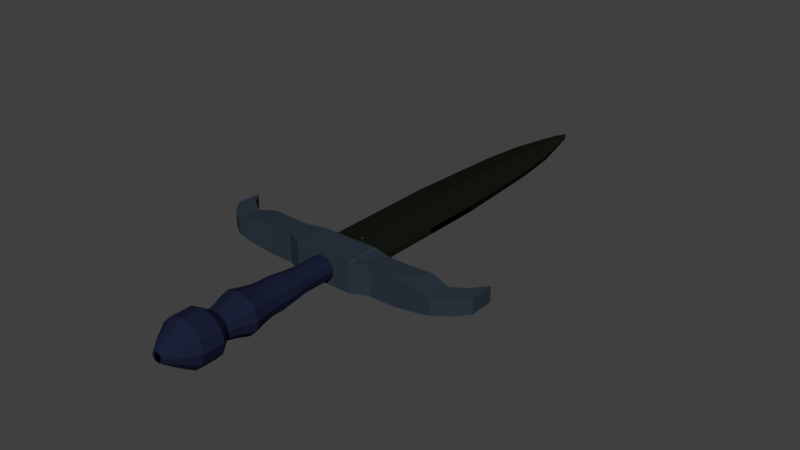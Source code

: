 # Source: Short_Sword_Scaled_Common.blend  (saved by Blender 2.72.0; exported with 4.5.12 LTS)
import bpy
from mathutils import Matrix  # noqa: F401  (used for matrix-valued properties, if any)

bpy.ops.wm.read_factory_settings(use_empty=True)
scene = bpy.context.scene
scene.name = 'Scene'

# ---- collections
col_collection_1 = bpy.data.collections.new('Collection 1'); scene.collection.children.link(col_collection_1)

# ---- materials (node trees are filled in below, after node groups)
mat_sword = bpy.data.materials.new('Sword')
mat_sword.alpha_threshold = 0.0
mat_sword.use_transparent_shadow = False
mat_sword.roughness = 0.5
mat_sword.line_color = (0.0, 0.0, 0.0, 1.0)
mat_blade = bpy.data.materials.new('Blade')
mat_blade.alpha_threshold = 0.0
mat_blade.use_transparent_shadow = False
mat_blade.diffuse_color = (0.007946, 0.01002, 0.006146, 1.0)
mat_blade.roughness = 0.5
mat_guard = bpy.data.materials.new('Guard')
mat_guard.alpha_threshold = 0.0
mat_guard.use_transparent_shadow = False
mat_guard.diffuse_color = (0.02562, 0.03755, 0.05222, 1.0)
mat_guard.roughness = 0.5
mat_handle = bpy.data.materials.new('Handle')
mat_handle.alpha_threshold = 0.0
mat_handle.use_transparent_shadow = False
mat_handle.diffuse_color = (0.01107, 0.01483, 0.03741, 1.0)
mat_handle.roughness = 0.5

# ---- material node trees

# ---- world
world_world = bpy.data.worlds.new('World'); scene.world = world_world
world_world.color = (0.05088, 0.05088, 0.05088)
world_world.use_sun_shadow = False
world_world.sun_shadow_jitter_overblur = 0.0
world_world.cycles.sampling_method = 'MANUAL'
world_world.cycles.sample_map_resolution = 256

# ---- meshes
me_cube = bpy.data.meshes.new('Cube')
me_cube.from_pydata([(1.0, 1.526, -0.1), (1.0, -0.4737, -0.1), (-1.0, -0.4737, -0.1), (-1.0, 1.526, -0.1), (1.0, 1.526, 0.1), (1.0, -0.4737, 0.1), (-1.0, -0.4737, 0.1), (-1.0, 1.526, 0.1), (1.0, 3.532, -0.1), (-1.0, 3.532, -0.1), (1.0, 3.532, 0.1), (-1.0, 3.532, 0.1), (0.8968, 5.457, -0.08967), (-0.8968, 5.457, -0.08967), (0.8968, 5.457, 0.08968), (-0.8968, 5.457, 0.08968), (0.8085, 6.975, -0.08083), (-0.8085, 6.975, -0.08083), (0.8085, 6.975, 0.08086), (-0.8085, 6.975, 0.08086), (0.6351, 8.439, -0.0635), (-0.6351, 8.439, -0.0635), (0.6351, 8.439, 0.06353), (-0.6351, 8.439, 0.06353), (0.3718, 9.632, -0.03716), (-0.3718, 9.632, -0.03716), (0.3718, 9.632, 0.0372), (-0.3718, 9.632, 0.0372), (0.1954, 10.36, -0.01952), (-0.1954, 10.36, -0.01952), (0.1954, 10.36, 0.01956), (-0.1954, 10.36, 0.01956), (0.03405, 10.72, -0.003383), (-0.03404, 10.72, -0.003383), (0.03405, 10.72, 0.003426), (-0.03404, 10.72, 0.003426), (0.2093, -4.399, 0.4252), (-0.04066, -4.399, 0.491), (-0.04066, -3.135, 0.3842), (-0.04066, -4.067, 0.491), (0.1439, -3.135, 0.3327), (0.2093, -4.067, 0.4252), (0.2791, -3.135, 0.1921), (0.3923, -4.067, 0.2455), (0.3285, -3.135, 5.773e-08), (0.4593, -4.067, 1.602e-07), (0.2791, -3.135, -0.1921), (0.3923, -4.067, -0.2455), (0.1439, -3.135, -0.3327), (0.2093, -4.067, -0.4252), (-0.04066, -3.135, -0.3842), (-0.04066, -4.067, -0.491), (-0.2253, -3.135, -0.3327), (-0.2907, -4.067, -0.4252), (-0.3604, -3.135, -0.1921), (-0.4737, -4.067, -0.2455), (-0.4099, -3.135, -1.254e-07), (-0.5407, -4.067, -7.392e-08), (-0.3604, -3.135, 0.1921), (-0.4737, -4.067, 0.2455), (-0.2253, -3.135, 0.3327), (-0.2907, -4.067, 0.4252), (0.3923, -4.399, 0.2455), (0.4593, -4.399, 3.686e-07), (0.3923, -4.399, -0.2455), (0.2093, -4.399, -0.4252), (-0.04066, -4.399, -0.491), (-0.2907, -4.399, -0.4252), (-0.4737, -4.399, -0.2455), (-0.5407, -4.399, 1.345e-07), (-0.4737, -4.399, 0.2455), (-0.2907, -4.399, 0.4252), (0.2239, -4.715, 0.45), (-0.04066, -4.715, 0.5196), (0.4176, -4.715, 0.2598), (0.4885, -4.715, 4.177e-07), (0.4176, -4.715, -0.2598), (0.2239, -4.715, -0.45), (-0.04066, -4.715, -0.5196), (-0.3052, -4.715, -0.45), (-0.4989, -4.715, -0.2598), (-0.5698, -4.715, 1.7e-07), (-0.4989, -4.715, 0.2598), (-0.3052, -4.715, 0.45), (0.2553, -5.054, 0.5033), (-0.04066, -5.054, 0.5812), (0.4719, -5.054, 0.2906), (0.5512, -5.054, 5.036e-07), (0.4719, -5.054, -0.2906), (0.2553, -5.054, -0.5033), (-0.04066, -5.054, -0.5812), (-0.3366, -5.054, -0.5033), (-0.5533, -5.054, -0.2906), (-0.6326, -5.054, 2.265e-07), (-0.5533, -5.054, 0.2906), (-0.3366, -5.054, 0.5033), (0.3, -5.415, 0.5793), (-0.04066, -5.415, 0.6689), (0.5493, -5.415, 0.3345), (0.6406, -5.415, 6.125e-07), (0.5493, -5.415, -0.3345), (0.3, -5.415, -0.5793), (-0.04066, -5.415, -0.6689), (-0.3813, -5.415, -0.5793), (-0.6306, -5.415, -0.3345), (-0.7219, -5.415, 2.936e-07), (-0.6306, -5.415, 0.3345), (-0.3813, -5.415, 0.5793), (0.23, -5.844, 0.4604), (-0.04066, -5.844, 0.5316), (0.4282, -5.844, 0.2658), (0.5007, -5.844, 5.949e-07), (0.4282, -5.844, -0.2658), (0.23, -5.844, -0.4604), (-0.04066, -5.844, -0.5316), (-0.3114, -5.844, -0.4604), (-0.5095, -5.844, -0.2658), (-0.5821, -5.844, 3.414e-07), (-0.5095, -5.844, 0.2658), (-0.3114, -5.844, 0.4604), (0.1841, -6.251, 0.3822), (-0.04066, -6.251, 0.4413), (0.3486, -6.251, 0.2207), (0.4088, -6.251, 6.468e-07), (0.3486, -6.251, -0.2207), (0.1841, -6.251, -0.3822), (-0.04066, -6.251, -0.4413), (-0.2654, -6.251, -0.3822), (-0.4299, -6.251, -0.2207), (-0.4901, -6.251, 4.363e-07), (-0.4299, -6.251, 0.2207), (-0.2654, -6.251, 0.3822), (0.3378, -6.658, 0.6437), (-0.04066, -6.658, 0.7433), (0.6149, -6.658, 0.3716), (0.7163, -6.658, 7.786e-07), (0.6149, -6.658, -0.3716), (0.3378, -6.658, -0.6437), (-0.04066, -6.658, -0.7433), (-0.4191, -6.658, -0.6437), (-0.6962, -6.658, -0.3716), (-0.7976, -6.658, 4.241e-07), (-0.6962, -6.658, 0.3716), (-0.4191, -6.658, 0.6437), (0.3378, -7.356, 0.6437), (-0.04066, -7.356, 0.7433), (0.6149, -7.356, 0.3716), (0.7163, -7.356, 7.726e-07), (0.6149, -7.356, -0.3716), (0.3378, -7.356, -0.6437), (-0.04066, -7.356, -0.7433), (-0.4191, -7.356, -0.6437), (-0.6962, -7.356, -0.3716), (-0.7976, -7.356, 4.182e-07), (-0.6962, -7.356, 0.3716), (-0.4191, -7.356, 0.6437), (0.1932, -7.794, 0.3978), (-0.04066, -7.794, 0.4593), (0.3644, -7.794, 0.2297), (0.4271, -7.794, 7.046e-07), (0.3644, -7.794, -0.2297), (0.1932, -7.794, -0.3978), (-0.04066, -7.794, -0.4593), (-0.2746, -7.794, -0.3978), (-0.4458, -7.794, -0.2297), (-0.5084, -7.794, 4.856e-07), (-0.4458, -7.794, 0.2297), (-0.2746, -7.794, 0.3978), (0.04228, -8.177, 0.1411), (-0.04066, -8.177, 0.1629), (0.103, -8.177, 0.08145), (0.1252, -8.177, 7.126e-07), (0.103, -8.177, -0.08145), (0.04228, -8.177, -0.1411), (-0.04066, -8.177, -0.1629), (-0.1236, -8.177, -0.1411), (-0.1843, -8.177, -0.08145), (-0.2066, -8.177, 6.35e-07), (-0.1843, -8.177, 0.08145), (-0.1236, -8.177, 0.1411), (0.0253, 1.526, -0.2532), (0.0253, -0.4737, -0.2532), (0.0253, 1.526, 0.2532), (0.0253, -0.4737, 0.2532), (0.0253, 3.532, -0.2532), (0.0253, 3.532, 0.2532), (0.02269, 5.457, -0.2271), (0.02269, 5.457, 0.2271), (0.02045, 6.975, -0.2047), (0.02045, 6.975, 0.2047), (0.01607, 8.439, -0.1608), (0.01607, 8.439, 0.1609), (0.009408, 9.632, -0.09411), (0.009408, 9.632, 0.09419), (0.004946, 10.36, -0.04945), (0.004946, 10.36, 0.04952), (0.0008636, 10.72, -0.008584), (0.0008636, 10.72, 0.008657), (0.9993, -1.021, 0.497), (0.9993, -1.021, -0.497), (0.9993, -2.175, 0.497), (0.9993, -2.175, -0.497), (-1.001, -1.021, 0.497), (-1.001, -1.021, -0.497), (-1.001, -2.175, 0.497), (-1.001, -2.175, -0.497), (-1.607, -1.103, -0.4364), (-1.539, -1.924, -0.497), (-1.607, -1.103, 0.4364), (-1.539, -1.924, 0.497), (-2.335, -1.103, -0.4364), (-2.368, -1.924, -0.497), (-2.335, -1.103, 0.4364), (-2.368, -1.924, 0.497), (-3.068, -0.9795, -0.3763), (-3.146, -1.96, -0.3763), (-3.068, -0.9795, 0.3763), (-3.146, -1.96, 0.3763), (-3.719, -1.123, -0.2572), (-3.736, -1.955, -0.2572), (-3.719, -1.123, 0.2572), (-3.736, -1.955, 0.2572), (-4.203, -0.7788, -0.2572), (-4.221, -1.611, -0.2572), (-4.203, -0.7788, 0.2572), (-4.221, -1.611, 0.2572), (-4.568, -0.3323, -0.2572), (-4.585, -1.164, -0.2572), (-4.568, -0.3323, 0.2572), (-4.585, -1.164, 0.2572), (-0.04066, -2.163, 0.3842), (0.1439, -2.163, 0.3327), (0.2791, -2.163, 0.1921), (0.3285, -2.163, -1.466e-07), (0.2791, -2.163, -0.1921), (0.1439, -2.163, -0.3327), (-0.04066, -2.163, -0.3842), (-0.2253, -2.163, -0.3327), (-0.3604, -2.163, -0.1921), (-0.4099, -2.163, -3.298e-07), (-0.3604, -2.163, 0.1921), (-0.2253, -2.163, 0.3327), (-1.0, 1.526, -0.1), (-1.0, -0.4737, -0.1), (1.0, -0.4737, -0.1), (1.0, 1.526, -0.1), (-1.0, 1.526, 0.1), (-1.0, -0.4737, 0.1), (1.0, -0.4737, 0.1), (1.0, 1.526, 0.1), (-1.0, 3.532, -0.1), (1.0, 3.532, -0.1), (-1.0, 3.532, 0.1), (1.0, 3.532, 0.1), (-0.8968, 5.457, -0.08967), (0.8968, 5.457, -0.08967), (-0.8968, 5.457, 0.08968), (0.8968, 5.457, 0.08968), (-0.8085, 6.975, -0.08083), (0.8085, 6.975, -0.08083), (-0.8085, 6.975, 0.08086), (0.8085, 6.975, 0.08086), (-0.6351, 8.439, -0.0635), (0.6351, 8.439, -0.0635), (-0.6351, 8.439, 0.06353), (0.6351, 8.439, 0.06353), (-0.3718, 9.632, -0.03716), (0.3718, 9.632, -0.03716), (-0.3718, 9.632, 0.0372), (0.3718, 9.632, 0.0372), (-0.1954, 10.36, -0.01952), (0.1954, 10.36, -0.01952), (-0.1954, 10.36, 0.01956), (0.1954, 10.36, 0.01956), (-0.03405, 10.72, -0.003383), (0.03404, 10.72, -0.003383), (-0.03405, 10.72, 0.003426), (0.03404, 10.72, 0.003426), (-0.2093, -4.399, 0.4252), (0.04066, -4.399, 0.491), (0.04066, -3.135, 0.3842), (0.04066, -4.067, 0.491), (-0.1439, -3.135, 0.3327), (-0.2093, -4.067, 0.4252), (-0.2791, -3.135, 0.1921), (-0.3923, -4.067, 0.2455), (-0.3285, -3.135, 5.773e-08), (-0.4593, -4.067, 1.602e-07), (-0.2791, -3.135, -0.1921), (-0.3923, -4.067, -0.2455), (-0.1439, -3.135, -0.3327), (-0.2093, -4.067, -0.4252), (0.04066, -3.135, -0.3842), (0.04066, -4.067, -0.491), (0.2253, -3.135, -0.3327), (0.2907, -4.067, -0.4252), (0.3604, -3.135, -0.1921), (0.4737, -4.067, -0.2455), (0.4099, -3.135, -1.254e-07), (0.5407, -4.067, -7.392e-08), (0.3604, -3.135, 0.1921), (0.4737, -4.067, 0.2455), (0.2253, -3.135, 0.3327), (0.2907, -4.067, 0.4252), (-0.3923, -4.399, 0.2455), (-0.4593, -4.399, 3.686e-07), (-0.3923, -4.399, -0.2455), (-0.2093, -4.399, -0.4252), (0.04066, -4.399, -0.491), (0.2907, -4.399, -0.4252), (0.4737, -4.399, -0.2455), (0.5407, -4.399, 1.345e-07), (0.4737, -4.399, 0.2455), (0.2907, -4.399, 0.4252), (-0.2239, -4.715, 0.45), (0.04066, -4.715, 0.5196), (-0.4176, -4.715, 0.2598), (-0.4885, -4.715, 4.177e-07), (-0.4176, -4.715, -0.2598), (-0.2239, -4.715, -0.45), (0.04066, -4.715, -0.5196), (0.3052, -4.715, -0.45), (0.4989, -4.715, -0.2598), (0.5698, -4.715, 1.7e-07), (0.4989, -4.715, 0.2598), (0.3052, -4.715, 0.45), (-0.2553, -5.054, 0.5033), (0.04066, -5.054, 0.5812), (-0.4719, -5.054, 0.2906), (-0.5512, -5.054, 5.036e-07), (-0.4719, -5.054, -0.2906), (-0.2553, -5.054, -0.5033), (0.04066, -5.054, -0.5812), (0.3366, -5.054, -0.5033), (0.5533, -5.054, -0.2906), (0.6326, -5.054, 2.265e-07), (0.5533, -5.054, 0.2906), (0.3366, -5.054, 0.5033), (-0.3, -5.415, 0.5793), (0.04066, -5.415, 0.6689), (-0.5493, -5.415, 0.3345), (-0.6406, -5.415, 6.125e-07), (-0.5493, -5.415, -0.3345), (-0.3, -5.415, -0.5793), (0.04066, -5.415, -0.6689), (0.3813, -5.415, -0.5793), (0.6306, -5.415, -0.3345), (0.7219, -5.415, 2.936e-07), (0.6306, -5.415, 0.3345), (0.3813, -5.415, 0.5793), (-0.23, -5.844, 0.4604), (0.04066, -5.844, 0.5316), (-0.4282, -5.844, 0.2658), (-0.5007, -5.844, 5.949e-07), (-0.4282, -5.844, -0.2658), (-0.23, -5.844, -0.4604), (0.04066, -5.844, -0.5316), (0.3114, -5.844, -0.4604), (0.5095, -5.844, -0.2658), (0.5821, -5.844, 3.414e-07), (0.5095, -5.844, 0.2658), (0.3114, -5.844, 0.4604), (-0.1841, -6.251, 0.3822), (0.04066, -6.251, 0.4413), (-0.3486, -6.251, 0.2207), (-0.4088, -6.251, 6.468e-07), (-0.3486, -6.251, -0.2207), (-0.1841, -6.251, -0.3822), (0.04066, -6.251, -0.4413), (0.2654, -6.251, -0.3822), (0.4299, -6.251, -0.2207), (0.4901, -6.251, 4.363e-07), (0.4299, -6.251, 0.2207), (0.2654, -6.251, 0.3822), (-0.3378, -6.658, 0.6437), (0.04066, -6.658, 0.7433), (-0.6149, -6.658, 0.3716), (-0.7163, -6.658, 7.786e-07), (-0.6149, -6.658, -0.3716), (-0.3378, -6.658, -0.6437), (0.04066, -6.658, -0.7433), (0.4191, -6.658, -0.6437), (0.6962, -6.658, -0.3716), (0.7976, -6.658, 4.241e-07), (0.6962, -6.658, 0.3716), (0.4191, -6.658, 0.6437), (-0.3378, -7.356, 0.6437), (0.04066, -7.356, 0.7433), (-0.6149, -7.356, 0.3716), (-0.7163, -7.356, 7.726e-07), (-0.6149, -7.356, -0.3716), (-0.3378, -7.356, -0.6437), (0.04066, -7.356, -0.7433), (0.4191, -7.356, -0.6437), (0.6962, -7.356, -0.3716), (0.7976, -7.356, 4.182e-07), (0.6962, -7.356, 0.3716), (0.4191, -7.356, 0.6437), (-0.1932, -7.794, 0.3978), (0.04066, -7.794, 0.4593), (-0.3644, -7.794, 0.2297), (-0.4271, -7.794, 7.046e-07), (-0.3644, -7.794, -0.2297), (-0.1932, -7.794, -0.3978), (0.04066, -7.794, -0.4593), (0.2746, -7.794, -0.3978), (0.4458, -7.794, -0.2297), (0.5084, -7.794, 4.856e-07), (0.4458, -7.794, 0.2297), (0.2746, -7.794, 0.3978), (-0.04228, -8.177, 0.1411), (0.04066, -8.177, 0.1629), (-0.103, -8.177, 0.08145), (-0.1252, -8.177, 7.126e-07), (-0.103, -8.177, -0.08145), (-0.04228, -8.177, -0.1411), (0.04066, -8.177, -0.1629), (0.1236, -8.177, -0.1411), (0.1843, -8.177, -0.08145), (0.2066, -8.177, 6.35e-07), (0.1843, -8.177, 0.08145), (0.1236, -8.177, 0.1411), (-0.0253, 1.526, -0.2532), (-0.0253, -0.4737, -0.2532), (-0.0253, 1.526, 0.2532), (-0.0253, -0.4737, 0.2532), (-0.0253, 3.532, -0.2532), (-0.0253, 3.532, 0.2532), (-0.02269, 5.457, -0.2271), (-0.02269, 5.457, 0.2271), (-0.02045, 6.975, -0.2047), (-0.02045, 6.975, 0.2047), (-0.01607, 8.439, -0.1608), (-0.01607, 8.439, 0.1609), (-0.009408, 9.632, -0.09411), (-0.009408, 9.632, 0.09419), (-0.004946, 10.36, -0.04945), (-0.004946, 10.36, 0.04952), (-0.0008636, 10.72, -0.008584), (-0.0008636, 10.72, 0.008657), (-0.9993, -1.021, 0.497), (-0.9993, -1.021, -0.497), (-0.9993, -2.175, 0.497), (-0.9993, -2.175, -0.497), (1.001, -1.021, 0.497), (1.001, -1.021, -0.497), (1.001, -2.175, 0.497), (1.001, -2.175, -0.497), (1.607, -1.103, -0.4364), (1.539, -1.924, -0.497), (1.607, -1.103, 0.4364), (1.539, -1.924, 0.497), (2.335, -1.103, -0.4364), (2.368, -1.924, -0.497), (2.335, -1.103, 0.4364), (2.368, -1.924, 0.497), (3.068, -0.9795, -0.3763), (3.146, -1.96, -0.3763), (3.068, -0.9795, 0.3763), (3.146, -1.96, 0.3763), (3.719, -1.123, -0.2572), (3.736, -1.955, -0.2572), (3.719, -1.123, 0.2572), (3.736, -1.955, 0.2572), (4.203, -0.7788, -0.2572), (4.221, -1.611, -0.2572), (4.203, -0.7788, 0.2572), (4.221, -1.611, 0.2572), (4.568, -0.3323, -0.2572), (4.585, -1.164, -0.2572), (4.568, -0.3323, 0.2572), (4.585, -1.164, 0.2572), (0.04066, -2.163, 0.3842), (-0.1439, -2.163, 0.3327), (-0.2791, -2.163, 0.1921), (-0.3285, -2.163, -1.466e-07), (-0.2791, -2.163, -0.1921), (-0.1439, -2.163, -0.3327), (0.04066, -2.163, -0.3842), (0.2253, -2.163, -0.3327), (0.3604, -2.163, -0.1921), (0.4099, -2.163, -3.298e-07), (0.3604, -2.163, 0.1921), (0.2253, -2.163, 0.3327), (1.0, -1.051, -0.1), (1.0, -1.051, 0.1), (0.0253, -1.051, -0.2532), (0.0253, -1.051, 0.2532), (-1.0, -1.051, -0.1), (-1.0, -1.051, 0.1), (-0.0253, -1.051, -0.2532), (-0.0253, -1.051, 0.2532)], [], [(180, 181, 2, 3), (182, 7, 6, 183), (0, 4, 5, 1), (181, 183, 6, 2), (2, 6, 7, 3), (4, 0, 8, 10), (185, 10, 14, 187), (182, 4, 10, 185), (3, 7, 11, 9), (180, 3, 9, 184), (13, 15, 19, 17), (10, 8, 12, 14), (9, 11, 15, 13), (184, 9, 13, 186), (189, 18, 22, 191), (186, 13, 17, 188), (187, 14, 18, 189), (14, 12, 16, 18), (22, 20, 24, 26), (18, 16, 20, 22), (17, 19, 23, 21), (188, 17, 21, 190), (25, 27, 31, 29), (21, 23, 27, 25), (190, 21, 25, 192), (191, 22, 26, 193), (195, 30, 34, 197), (192, 25, 29, 194), (193, 26, 30, 195), (26, 24, 28, 30), (197, 196, 33, 35), (30, 28, 32, 34), (29, 31, 35, 33), (194, 29, 33, 196), (51, 49, 65, 66), (38, 39, 41, 40), (55, 53, 67, 68), (40, 41, 43, 42), (59, 57, 69, 70), (42, 43, 45, 44), (45, 43, 62, 63), (44, 45, 47, 46), (49, 47, 64, 65), (46, 47, 49, 48), (53, 51, 66, 67), (48, 49, 51, 50), (57, 55, 68, 69), (50, 51, 53, 52), (41, 39, 37, 36), (52, 53, 55, 54), (61, 59, 70, 71), (54, 55, 57, 56), (43, 41, 36, 62), (62, 36, 72, 74), (56, 57, 59, 58), (39, 61, 71, 37), (60, 61, 39, 38), (58, 59, 61, 60), (47, 45, 63, 64), (58, 60, 241, 240), (81, 80, 92, 93), (64, 63, 75, 76), (66, 65, 77, 78), (37, 71, 83, 73), (68, 67, 79, 80), (70, 69, 81, 82), (36, 37, 73, 72), (71, 70, 82, 83), (63, 62, 74, 75), (65, 64, 76, 77), (67, 66, 78, 79), (69, 68, 80, 81), (90, 89, 101, 102), (74, 72, 84, 86), (73, 83, 95, 85), (77, 76, 88, 89), (80, 79, 91, 92), (72, 73, 85, 84), (83, 82, 94, 95), (76, 75, 87, 88), (79, 78, 90, 91), (82, 81, 93, 94), (75, 74, 86, 87), (78, 77, 89, 90), (102, 101, 113, 114), (93, 92, 104, 105), (86, 84, 96, 98), (85, 95, 107, 97), (89, 88, 100, 101), (92, 91, 103, 104), (84, 85, 97, 96), (95, 94, 106, 107), (88, 87, 99, 100), (91, 90, 102, 103), (94, 93, 105, 106), (87, 86, 98, 99), (111, 110, 122, 123), (105, 104, 116, 117), (98, 96, 108, 110), (97, 107, 119, 109), (101, 100, 112, 113), (104, 103, 115, 116), (96, 97, 109, 108), (107, 106, 118, 119), (100, 99, 111, 112), (103, 102, 114, 115), (106, 105, 117, 118), (99, 98, 110, 111), (130, 129, 141, 142), (114, 113, 125, 126), (117, 116, 128, 129), (110, 108, 120, 122), (109, 119, 131, 121), (113, 112, 124, 125), (116, 115, 127, 128), (108, 109, 121, 120), (119, 118, 130, 131), (112, 111, 123, 124), (115, 114, 126, 127), (118, 117, 129, 130), (142, 141, 153, 154), (123, 122, 134, 135), (126, 125, 137, 138), (129, 128, 140, 141), (122, 120, 132, 134), (121, 131, 143, 133), (125, 124, 136, 137), (128, 127, 139, 140), (120, 121, 133, 132), (131, 130, 142, 143), (124, 123, 135, 136), (127, 126, 138, 139), (151, 150, 162, 163), (135, 134, 146, 147), (138, 137, 149, 150), (141, 140, 152, 153), (134, 132, 144, 146), (133, 143, 155, 145), (137, 136, 148, 149), (140, 139, 151, 152), (132, 133, 145, 144), (143, 142, 154, 155), (136, 135, 147, 148), (139, 138, 150, 151), (163, 162, 174, 175), (154, 153, 165, 166), (147, 146, 158, 159), (150, 149, 161, 162), (153, 152, 164, 165), (146, 144, 156, 158), (145, 155, 167, 157), (149, 148, 160, 161), (152, 151, 163, 164), (144, 145, 157, 156), (155, 154, 166, 167), (148, 147, 159, 160), (168, 169, 179, 178, 177, 176, 175, 174, 173, 172, 171, 170), (166, 165, 177, 178), (159, 158, 170, 171), (162, 161, 173, 174), (165, 164, 176, 177), (158, 156, 168, 170), (157, 167, 179, 169), (161, 160, 172, 173), (164, 163, 175, 176), (156, 157, 169, 168), (167, 166, 178, 179), (160, 159, 171, 172), (28, 194, 196, 32), (34, 32, 196, 197), (27, 193, 195, 31), (24, 192, 194, 28), (31, 195, 197, 35), (23, 191, 193, 27), (20, 190, 192, 24), (16, 188, 190, 20), (15, 187, 189, 19), (12, 186, 188, 16), (19, 189, 191, 23), (8, 184, 186, 12), (0, 180, 184, 8), (7, 182, 185, 11), (11, 185, 187, 15), (247, 243, 488, 489), (4, 182, 183, 5), (0, 1, 181, 180), (202, 198, 199, 203), (205, 204, 209, 207), (198, 200, 201, 199), (200, 198, 202, 204), (1, 5, 485, 484), (5, 183, 487, 485), (207, 209, 213, 211), (203, 205, 207, 206), (204, 202, 208, 209), (202, 203, 206, 208), (211, 213, 217, 215), (206, 207, 211, 210), (209, 208, 212, 213), (208, 206, 210, 212), (217, 216, 220, 221), (210, 211, 215, 214), (213, 212, 216, 217), (212, 210, 214, 216), (221, 220, 224, 225), (216, 214, 218, 220), (215, 217, 221, 219), (214, 215, 219, 218), (223, 225, 229, 227), (220, 218, 222, 224), (219, 221, 225, 223), (218, 219, 223, 222), (229, 228, 226, 227), (222, 223, 227, 226), (225, 224, 228, 229), (224, 222, 226, 228), (230, 231, 232, 233, 234, 235, 236, 237, 238, 239, 240, 241), (54, 56, 239, 238), (50, 52, 237, 236), (60, 38, 230, 241), (46, 48, 235, 234), (42, 44, 233, 232), (56, 58, 240, 239), (52, 54, 238, 237), (48, 50, 236, 235), (38, 40, 231, 230), (44, 46, 234, 233), (40, 42, 232, 231), (422, 245, 244, 423), (424, 425, 248, 249), (242, 243, 247, 246), (423, 244, 248, 425), (246, 252, 250, 242), (427, 429, 256, 252), (424, 427, 252, 246), (245, 251, 253, 249), (422, 426, 251, 245), (255, 259, 261, 257), (252, 256, 254, 250), (251, 255, 257, 253), (426, 428, 255, 251), (431, 433, 264, 260), (428, 430, 259, 255), (429, 431, 260, 256), (256, 260, 258, 254), (264, 268, 266, 262), (260, 264, 262, 258), (259, 263, 265, 261), (430, 432, 263, 259), (267, 271, 273, 269), (263, 267, 269, 265), (432, 434, 267, 263), (433, 435, 268, 264), (437, 439, 276, 272), (434, 436, 271, 267), (435, 437, 272, 268), (268, 272, 270, 266), (439, 277, 275, 438), (272, 276, 274, 270), (271, 275, 277, 273), (436, 438, 275, 271), (293, 308, 307, 291), (280, 282, 283, 281), (297, 310, 309, 295), (282, 284, 285, 283), (301, 312, 311, 299), (284, 286, 287, 285), (287, 305, 304, 285), (286, 288, 289, 287), (291, 307, 306, 289), (288, 290, 291, 289), (295, 309, 308, 293), (290, 292, 293, 291), (299, 311, 310, 297), (292, 294, 295, 293), (283, 278, 279, 281), (294, 296, 297, 295), (303, 313, 312, 301), (296, 298, 299, 297), (285, 304, 278, 283), (304, 316, 314, 278), (298, 300, 301, 299), (281, 279, 313, 303), (302, 280, 281, 303), (300, 302, 303, 301), (289, 306, 305, 287), (300, 482, 483, 302), (323, 335, 334, 322), (306, 318, 317, 305), (308, 320, 319, 307), (279, 315, 325, 313), (310, 322, 321, 309), (312, 324, 323, 311), (278, 314, 315, 279), (313, 325, 324, 312), (305, 317, 316, 304), (307, 319, 318, 306), (309, 321, 320, 308), (311, 323, 322, 310), (332, 344, 343, 331), (316, 328, 326, 314), (315, 327, 337, 325), (319, 331, 330, 318), (322, 334, 333, 321), (314, 326, 327, 315), (325, 337, 336, 324), (318, 330, 329, 317), (321, 333, 332, 320), (324, 336, 335, 323), (317, 329, 328, 316), (320, 332, 331, 319), (344, 356, 355, 343), (335, 347, 346, 334), (328, 340, 338, 326), (327, 339, 349, 337), (331, 343, 342, 330), (334, 346, 345, 333), (326, 338, 339, 327), (337, 349, 348, 336), (330, 342, 341, 329), (333, 345, 344, 332), (336, 348, 347, 335), (329, 341, 340, 328), (353, 365, 364, 352), (347, 359, 358, 346), (340, 352, 350, 338), (339, 351, 361, 349), (343, 355, 354, 342), (346, 358, 357, 345), (338, 350, 351, 339), (349, 361, 360, 348), (342, 354, 353, 341), (345, 357, 356, 344), (348, 360, 359, 347), (341, 353, 352, 340), (372, 384, 383, 371), (356, 368, 367, 355), (359, 371, 370, 358), (352, 364, 362, 350), (351, 363, 373, 361), (355, 367, 366, 354), (358, 370, 369, 357), (350, 362, 363, 351), (361, 373, 372, 360), (354, 366, 365, 353), (357, 369, 368, 356), (360, 372, 371, 359), (384, 396, 395, 383), (365, 377, 376, 364), (368, 380, 379, 367), (371, 383, 382, 370), (364, 376, 374, 362), (363, 375, 385, 373), (367, 379, 378, 366), (370, 382, 381, 369), (362, 374, 375, 363), (373, 385, 384, 372), (366, 378, 377, 365), (369, 381, 380, 368), (393, 405, 404, 392), (377, 389, 388, 376), (380, 392, 391, 379), (383, 395, 394, 382), (376, 388, 386, 374), (375, 387, 397, 385), (379, 391, 390, 378), (382, 394, 393, 381), (374, 386, 387, 375), (385, 397, 396, 384), (378, 390, 389, 377), (381, 393, 392, 380), (405, 417, 416, 404), (396, 408, 407, 395), (389, 401, 400, 388), (392, 404, 403, 391), (395, 407, 406, 394), (388, 400, 398, 386), (387, 399, 409, 397), (391, 403, 402, 390), (394, 406, 405, 393), (386, 398, 399, 387), (397, 409, 408, 396), (390, 402, 401, 389), (410, 412, 413, 414, 415, 416, 417, 418, 419, 420, 421, 411), (408, 420, 419, 407), (401, 413, 412, 400), (404, 416, 415, 403), (407, 419, 418, 406), (400, 412, 410, 398), (399, 411, 421, 409), (403, 415, 414, 402), (406, 418, 417, 405), (398, 410, 411, 399), (409, 421, 420, 408), (402, 414, 413, 401), (270, 274, 438, 436), (276, 439, 438, 274), (269, 273, 437, 435), (266, 270, 436, 434), (273, 277, 439, 437), (265, 269, 435, 433), (262, 266, 434, 432), (258, 262, 432, 430), (257, 261, 431, 429), (254, 258, 430, 428), (261, 265, 433, 431), (250, 254, 428, 426), (242, 250, 426, 422), (249, 253, 427, 424), (253, 257, 429, 427), (243, 423, 490, 488), (246, 247, 425, 424), (242, 422, 423, 243), (488, 490, 491, 489), (447, 449, 451, 446), (440, 441, 443, 442), (484, 485, 487, 486), (442, 443, 447, 446), (447, 443, 441, 445), (449, 453, 455, 451), (445, 448, 449, 447), (446, 451, 450, 444), (444, 450, 448, 445), (453, 457, 459, 455), (448, 452, 453, 449), (451, 455, 454, 450), (450, 454, 452, 448), (459, 463, 462, 458), (452, 456, 457, 453), (455, 459, 458, 454), (454, 458, 456, 452), (463, 467, 466, 462), (458, 462, 460, 456), (457, 461, 463, 459), (456, 460, 461, 457), (465, 469, 471, 467), (462, 466, 464, 460), (461, 465, 467, 463), (460, 464, 465, 461), (471, 469, 468, 470), (464, 468, 469, 465), (467, 471, 470, 466), (466, 470, 468, 464), (472, 483, 482, 481, 480, 479, 478, 477, 476, 475, 474, 473), (296, 480, 481, 298), (292, 478, 479, 294), (302, 483, 472, 280), (288, 476, 477, 290), (284, 474, 475, 286), (298, 481, 482, 300), (294, 479, 480, 296), (290, 477, 478, 292), (280, 472, 473, 282), (286, 475, 476, 288), (282, 473, 474, 284), (181, 1, 484, 486), (423, 425, 491, 490), (183, 181, 486, 487), (425, 247, 489, 491)])
me_cube.polygons.foreach_set('material_index', [1, 1, 1, 0, 1, 1, 1, 1, 1, 1, 1, 1, 1, 1, 1, 1, 1, 1, 1, 1, 1, 1, 1, 1, 1, 1, 1, 1, 1, 1, 1, 1, 1, 1, 3, 3, 3, 3, 3, 3, 3, 3, 3, 3, 3, 3, 3, 3, 3, 3, 3, 3, 3, 3, 3, 3, 3, 3, 3, 3, 3, 3, 3, 3, 3, 3, 3, 3, 3, 3, 3, 3, 3, 3, 3, 3, 3, 3, 3, 3, 3, 3, 3, 3, 3, 3, 3, 3, 3, 3, 3, 3, 3, 3, 3, 3, 3, 3, 3, 3, 3, 3, 3, 3, 3, 3, 3, 3, 3, 3, 3, 3, 3, 3, 3, 3, 3, 3, 3, 3, 3, 3, 3, 3, 3, 3, 3, 3, 3, 3, 3, 3, 3, 3, 3, 3, 3, 3, 3, 3, 3, 3, 3, 3, 3, 3, 3, 3, 3, 3, 3, 3, 3, 3, 3, 3, 3, 3, 3, 3, 3, 3, 3, 3, 3, 3, 3, 3, 1, 1, 1, 1, 1, 1, 1, 1, 1, 1, 1, 1, 1, 1, 1, 1, 1, 1, 2, 2, 0, 2, 1, 1, 2, 2, 2, 2, 2, 2, 2, 2, 2, 2, 2, 2, 2, 2, 2, 2, 2, 2, 2, 2, 2, 2, 2, 2, 3, 3, 3, 3, 3, 3, 3, 3, 3, 3, 3, 3, 1, 1, 1, 0, 1, 1, 1, 1, 1, 1, 1, 1, 1, 1, 1, 1, 1, 1, 1, 1, 1, 1, 1, 1, 1, 1, 1, 1, 1, 1, 1, 1, 1, 3, 3, 3, 3, 3, 3, 3, 3, 3, 3, 3, 3, 3, 3, 3, 3, 3, 3, 3, 3, 3, 3, 3, 3, 3, 3, 3, 3, 3, 3, 3, 3, 3, 3, 3, 3, 3, 3, 3, 3, 3, 3, 3, 3, 3, 3, 3, 3, 3, 3, 3, 3, 3, 3, 3, 3, 3, 3, 3, 3, 3, 3, 3, 3, 3, 3, 3, 3, 3, 3, 3, 3, 3, 3, 3, 3, 3, 3, 3, 3, 3, 3, 3, 3, 3, 3, 3, 3, 3, 3, 3, 3, 3, 3, 3, 3, 3, 3, 3, 3, 3, 3, 3, 3, 3, 3, 3, 3, 3, 3, 3, 3, 3, 3, 3, 3, 3, 3, 3, 3, 3, 3, 3, 3, 3, 3, 3, 3, 3, 3, 3, 3, 3, 3, 1, 1, 1, 1, 1, 1, 1, 1, 1, 1, 1, 1, 1, 1, 1, 1, 1, 1, 0, 2, 0, 0, 2, 2, 2, 2, 2, 2, 2, 2, 2, 2, 2, 2, 2, 2, 2, 2, 2, 2, 2, 2, 2, 2, 2, 2, 2, 2, 3, 3, 3, 3, 3, 3, 3, 3, 3, 3, 3, 3, 1, 1, 0, 1])
me_cube.materials.append(mat_sword)
me_cube.materials.append(mat_blade)
me_cube.materials.append(mat_guard)
me_cube.materials.append(mat_handle)
me_cube.use_remesh_preserve_volume = False
me_cube.use_remesh_preserve_attributes = False
me_cube.use_mirror_vertex_groups = False
me_cube.update()

# ---- objects
ob_sword = bpy.data.objects.new('Sword', me_cube)

# ---- transforms, parenting, visibility, modifiers, constraints
ob_sword.location = (0.0, 0.0, 0.0)
ob_sword.scale = (0.05, 0.05, 0.05)
ob_sword.lock_rotations_4d = False
ob_sword.empty_display_type = 'ARROWS'
ob_sword.lineart.crease_threshold = 0.0

# ---- collection membership
col_collection_1.objects.link(ob_sword)

# ---- scene / render settings (as saved in the file)
scene.frame_start = 1; scene.frame_end = 250; scene.frame_set(1)
scene.render.engine = 'BLENDER_EEVEE_NEXT'
scene.render.resolution_percentage = 50
scene.render.dither_intensity = 0.0
scene.cycles.use_denoising = False
scene.cycles.samples = 10
scene.cycles.sampling_pattern = 'TABULATED_SOBOL'
scene.cycles.light_sampling_threshold = 0.0
scene.cycles.use_adaptive_sampling = False
scene.cycles.use_light_tree = False
scene.cycles.blur_glossy = 0.0
scene.cycles.pixel_filter_type = 'GAUSSIAN'
scene.cycles.sample_clamp_indirect = 0.0
scene.view_settings.view_transform = 'Standard'
bpy.context.view_layer.update()

# ---- added for rendering (the .blend has no active camera and no usable light): camera, sun
cam_auto = bpy.data.cameras.new('AutoCamera')
cam_auto.lens = 50.0
cam_auto.sensor_width = 36.0
cam_auto.clip_end = 1000.0
ob_auto_camera = bpy.data.objects.new('AutoCamera', cam_auto)
scene.collection.objects.link(ob_auto_camera)
ob_auto_camera.location = (0.973975, -1.10529, 0.77918)
ob_auto_camera.rotation_euler = (1.09748, -7.21219e-08, 0.694738)
scene.camera = ob_auto_camera
light_auto_sun = bpy.data.lights.new('AutoSun', 'SUN')
light_auto_sun.energy = 3.0
light_auto_sun.angle = 0.0523599
ob_auto_sun = bpy.data.objects.new('AutoSun', light_auto_sun)
scene.collection.objects.link(ob_auto_sun)
ob_auto_sun.rotation_euler = (0.872665, 0.174533, 0.523599)
bpy.context.view_layer.update()
